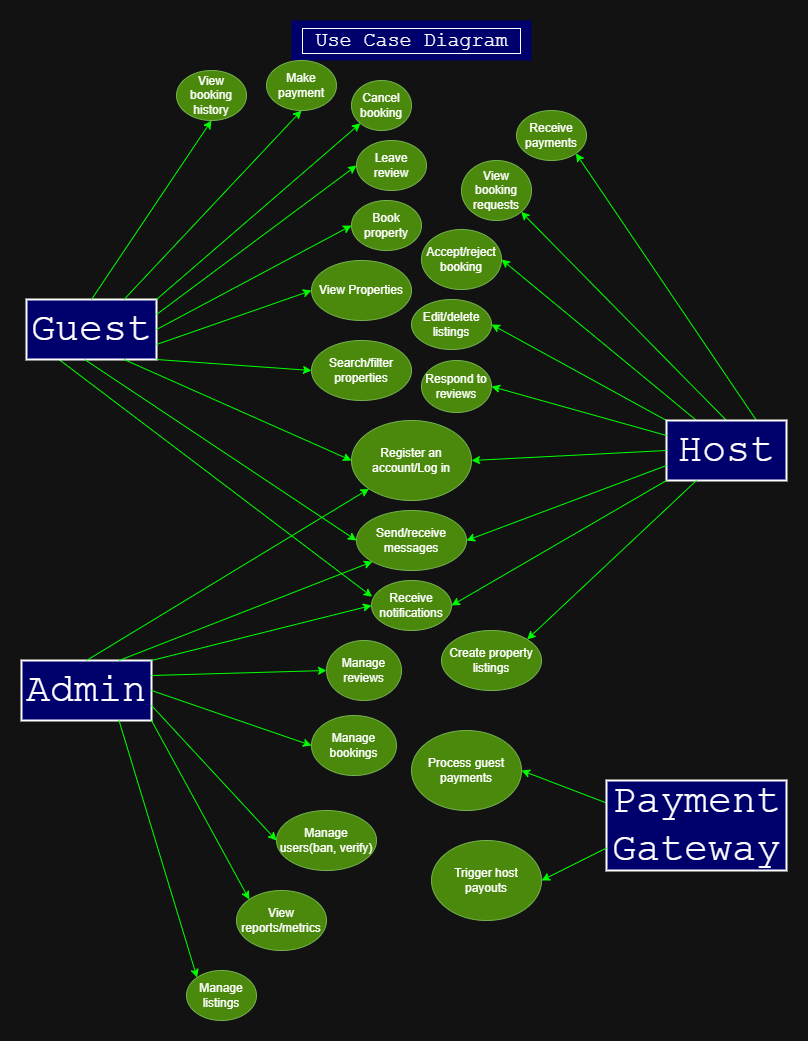

The diagram above was exported from draw.io. Its source (the exported page's mxGraphModel, read from the mxfile embedded in the PNG):
<mxGraphModel dx="1747" dy="1044" grid="1" gridSize="10" guides="1" tooltips="1" connect="1" arrows="1" fold="1" page="1" pageScale="1" pageWidth="850" pageHeight="1100" math="0" shadow="0">
  <root>
    <mxCell id="0" />
    <mxCell id="1" parent="0" />
    <mxCell id="0cJFQFMNABkYuW_oG9s4-1" value="&lt;font style=&quot;font-size: 20px;&quot; face=&quot;Courier New&quot;&gt;&amp;nbsp;Use Case Diagram&amp;nbsp;&lt;/font&gt;" style="text;html=1;align=center;verticalAlign=middle;resizable=0;points=[];autosize=1;strokeColor=none;fillColor=light-dark(#00006C,#00006C);labelBorderColor=default;" parent="1" vertex="1">
      <mxGeometry x="305" y="40" width="240" height="40" as="geometry" />
    </mxCell>
    <mxCell id="0cJFQFMNABkYuW_oG9s4-14" value="Register an account/Log in" style="ellipse;whiteSpace=wrap;html=1;fillColor=#60a917;fontColor=light-dark(#FFFFFF,#FFFFFF);strokeColor=#2D7600;" parent="1" vertex="1">
      <mxGeometry x="365" y="440" width="120" height="80" as="geometry" />
    </mxCell>
    <mxCell id="0cJFQFMNABkYuW_oG9s4-17" value="View Properties" style="ellipse;whiteSpace=wrap;html=1;fillColor=#60a917;fontColor=light-dark(#FFFFFF,#FFFFFF);strokeColor=#2D7600;" parent="1" vertex="1">
      <mxGeometry x="325" y="280" width="100" height="60" as="geometry" />
    </mxCell>
    <mxCell id="0cJFQFMNABkYuW_oG9s4-18" value="Search/filter properties" style="ellipse;whiteSpace=wrap;html=1;fillColor=#60a917;fontColor=light-dark(#FFFFFF,#FFFFFF);strokeColor=#2D7600;" parent="1" vertex="1">
      <mxGeometry x="325" y="360" width="100" height="60" as="geometry" />
    </mxCell>
    <mxCell id="0cJFQFMNABkYuW_oG9s4-19" value="Book property" style="ellipse;whiteSpace=wrap;html=1;fillColor=#60a917;fontColor=light-dark(#FFFFFF,#FFFFFF);strokeColor=#2D7600;" parent="1" vertex="1">
      <mxGeometry x="365" y="220" width="70" height="50" as="geometry" />
    </mxCell>
    <mxCell id="0cJFQFMNABkYuW_oG9s4-20" value="Cancel booking" style="ellipse;whiteSpace=wrap;html=1;fillColor=#60a917;fontColor=light-dark(#FFFFFF,#FFFFFF);strokeColor=#2D7600;" parent="1" vertex="1">
      <mxGeometry x="365" y="100" width="60" height="50" as="geometry" />
    </mxCell>
    <mxCell id="0cJFQFMNABkYuW_oG9s4-21" value="Make payment" style="ellipse;whiteSpace=wrap;html=1;fillColor=#60a917;fontColor=light-dark(#FFFFFF,#FFFFFF);strokeColor=#2D7600;" parent="1" vertex="1">
      <mxGeometry x="280" y="80" width="70" height="50" as="geometry" />
    </mxCell>
    <mxCell id="0cJFQFMNABkYuW_oG9s4-23" value="View booking history" style="ellipse;whiteSpace=wrap;html=1;fillColor=#60a917;fontColor=light-dark(#FFFFFF,#FFFFFF);strokeColor=#2D7600;" parent="1" vertex="1">
      <mxGeometry x="190" y="90" width="70" height="50" as="geometry" />
    </mxCell>
    <mxCell id="0cJFQFMNABkYuW_oG9s4-24" value="Leave review" style="ellipse;whiteSpace=wrap;html=1;fillColor=#60a917;fontColor=light-dark(#FFFFFF,#FFFFFF);strokeColor=#2D7600;" parent="1" vertex="1">
      <mxGeometry x="370" y="160" width="70" height="50" as="geometry" />
    </mxCell>
    <mxCell id="0cJFQFMNABkYuW_oG9s4-25" value="Send/receive messages" style="ellipse;whiteSpace=wrap;html=1;fillColor=#60a917;fontColor=light-dark(#FFFFFF,#FFFFFF);strokeColor=#2D7600;" parent="1" vertex="1">
      <mxGeometry x="370" y="530" width="110" height="60" as="geometry" />
    </mxCell>
    <mxCell id="0cJFQFMNABkYuW_oG9s4-26" value="Receive notifications" style="ellipse;whiteSpace=wrap;html=1;fillColor=#60a917;fontColor=light-dark(#FFFFFF,#FFFFFF);strokeColor=#2D7600;" parent="1" vertex="1">
      <mxGeometry x="385" y="600" width="80" height="50" as="geometry" />
    </mxCell>
    <mxCell id="0cJFQFMNABkYuW_oG9s4-27" value="Create property listings" style="ellipse;whiteSpace=wrap;html=1;fillColor=#60a917;fontColor=light-dark(#FFFFFF,#FFFFFF);strokeColor=#2D7600;" parent="1" vertex="1">
      <mxGeometry x="455" y="650" width="100" height="60" as="geometry" />
    </mxCell>
    <mxCell id="0cJFQFMNABkYuW_oG9s4-28" value="Edit/delete listings" style="ellipse;whiteSpace=wrap;html=1;fillColor=#60a917;fontColor=light-dark(#FFFFFF,#FFFFFF);strokeColor=#2D7600;" parent="1" vertex="1">
      <mxGeometry x="425" y="319" width="80" height="50" as="geometry" />
    </mxCell>
    <mxCell id="0cJFQFMNABkYuW_oG9s4-29" value="View booking requests" style="ellipse;whiteSpace=wrap;html=1;fillColor=#60a917;fontColor=light-dark(#FFFFFF,#FFFFFF);strokeColor=#2D7600;" parent="1" vertex="1">
      <mxGeometry x="475" y="180" width="70" height="60" as="geometry" />
    </mxCell>
    <mxCell id="0cJFQFMNABkYuW_oG9s4-30" value="Accept/reject booking" style="ellipse;whiteSpace=wrap;html=1;fillColor=#60a917;fontColor=light-dark(#FFFFFF,#FFFFFF);strokeColor=#2D7600;" parent="1" vertex="1">
      <mxGeometry x="435" y="249" width="80" height="60" as="geometry" />
    </mxCell>
    <mxCell id="0cJFQFMNABkYuW_oG9s4-31" value="Receive payments" style="ellipse;whiteSpace=wrap;html=1;fillColor=#60a917;fontColor=light-dark(#FFFFFF,#FFFFFF);strokeColor=#2D7600;" parent="1" vertex="1">
      <mxGeometry x="530" y="130" width="70" height="50" as="geometry" />
    </mxCell>
    <mxCell id="0cJFQFMNABkYuW_oG9s4-32" value="Respond to reviews" style="ellipse;whiteSpace=wrap;html=1;fillColor=#60a917;fontColor=light-dark(#FFFFFF,#FFFFFF);strokeColor=#2D7600;" parent="1" vertex="1">
      <mxGeometry x="435" y="380" width="70" height="52" as="geometry" />
    </mxCell>
    <mxCell id="0cJFQFMNABkYuW_oG9s4-33" value="Manage users(ban, verify)" style="ellipse;whiteSpace=wrap;html=1;fillColor=#60a917;fontColor=light-dark(#FFFFFF,#FFFFFF);strokeColor=#2D7600;" parent="1" vertex="1">
      <mxGeometry x="290" y="830" width="100" height="60" as="geometry" />
    </mxCell>
    <mxCell id="0cJFQFMNABkYuW_oG9s4-34" value="Manage listings" style="ellipse;whiteSpace=wrap;html=1;fillColor=#60a917;fontColor=light-dark(#FFFFFF,#FFFFFF);strokeColor=#2D7600;" parent="1" vertex="1">
      <mxGeometry x="200" y="990" width="70" height="50" as="geometry" />
    </mxCell>
    <mxCell id="0cJFQFMNABkYuW_oG9s4-35" value="Manage bookings" style="ellipse;whiteSpace=wrap;html=1;fillColor=#60a917;fontColor=light-dark(#FFFFFF,#FFFFFF);strokeColor=#2D7600;" parent="1" vertex="1">
      <mxGeometry x="325" y="735" width="85" height="60" as="geometry" />
    </mxCell>
    <mxCell id="0cJFQFMNABkYuW_oG9s4-36" value="Manage reviews" style="ellipse;whiteSpace=wrap;html=1;fillColor=#60a917;fontColor=light-dark(#FFFFFF,#FFFFFF);strokeColor=#2D7600;" parent="1" vertex="1">
      <mxGeometry x="340" y="660" width="75" height="60" as="geometry" />
    </mxCell>
    <mxCell id="0cJFQFMNABkYuW_oG9s4-37" value="View reports/metrics" style="ellipse;whiteSpace=wrap;html=1;fillColor=#60a917;fontColor=light-dark(#FFFFFF,#FFFFFF);strokeColor=#2D7600;" parent="1" vertex="1">
      <mxGeometry x="250" y="910" width="90" height="60" as="geometry" />
    </mxCell>
    <mxCell id="0cJFQFMNABkYuW_oG9s4-38" value="Process guest payments" style="ellipse;whiteSpace=wrap;html=1;fillColor=#60a917;fontColor=light-dark(#FFFFFF,#FFFFFF);strokeColor=#2D7600;" parent="1" vertex="1">
      <mxGeometry x="425" y="750" width="110" height="80" as="geometry" />
    </mxCell>
    <mxCell id="0cJFQFMNABkYuW_oG9s4-39" value="Trigger host payouts" style="ellipse;whiteSpace=wrap;html=1;fillColor=#60a917;fontColor=light-dark(#FFFFFF,#FFFFFF);strokeColor=#2D7600;" parent="1" vertex="1">
      <mxGeometry x="445" y="860" width="110" height="80" as="geometry" />
    </mxCell>
    <mxCell id="0cJFQFMNABkYuW_oG9s4-44" value="" style="endArrow=classic;html=1;rounded=0;entryX=1;entryY=1;entryDx=0;entryDy=0;exitX=0.75;exitY=0;exitDx=0;exitDy=0;strokeColor=light-dark(#000000,#00FF00);" parent="1" source="0cJFQFMNABkYuW_oG9s4-48" target="0cJFQFMNABkYuW_oG9s4-31" edge="1">
      <mxGeometry width="50" height="50" relative="1" as="geometry">
        <mxPoint x="696.25" y="439.08000000000004" as="sourcePoint" />
        <mxPoint x="790" y="290" as="targetPoint" />
      </mxGeometry>
    </mxCell>
    <mxCell id="0cJFQFMNABkYuW_oG9s4-45" value="" style="endArrow=classic;html=1;rounded=0;entryX=1;entryY=1;entryDx=0;entryDy=0;exitX=0.5;exitY=0;exitDx=0;exitDy=0;strokeColor=light-dark(#000000,#00FF00);" parent="1" source="0cJFQFMNABkYuW_oG9s4-48" target="0cJFQFMNABkYuW_oG9s4-29" edge="1">
      <mxGeometry width="50" height="50" relative="1" as="geometry">
        <mxPoint x="681.9699999999998" y="436.56000000000006" as="sourcePoint" />
        <mxPoint x="570" y="264" as="targetPoint" />
      </mxGeometry>
    </mxCell>
    <mxCell id="0cJFQFMNABkYuW_oG9s4-46" value="" style="endArrow=classic;html=1;rounded=0;entryX=1;entryY=0.5;entryDx=0;entryDy=0;exitX=0.25;exitY=0;exitDx=0;exitDy=0;strokeColor=light-dark(#000000,#00FF00);" parent="1" source="0cJFQFMNABkYuW_oG9s4-48" target="0cJFQFMNABkYuW_oG9s4-30" edge="1">
      <mxGeometry width="50" height="50" relative="1" as="geometry">
        <mxPoint x="666.1600000000001" y="437.4" as="sourcePoint" />
        <mxPoint x="550" y="280" as="targetPoint" />
      </mxGeometry>
    </mxCell>
    <mxCell id="0cJFQFMNABkYuW_oG9s4-47" value="" style="endArrow=classic;html=1;rounded=0;entryX=1;entryY=0.5;entryDx=0;entryDy=0;strokeColor=light-dark(#000000,#00FF00);exitX=0;exitY=0;exitDx=0;exitDy=0;" parent="1" source="0cJFQFMNABkYuW_oG9s4-48" target="0cJFQFMNABkYuW_oG9s4-28" edge="1">
      <mxGeometry width="50" height="50" relative="1" as="geometry">
        <mxPoint x="669.8135593220334" y="432" as="sourcePoint" />
        <mxPoint x="550" y="320" as="targetPoint" />
      </mxGeometry>
    </mxCell>
    <mxCell id="0cJFQFMNABkYuW_oG9s4-48" value="&lt;font style=&quot;font-size: 40px;&quot; face=&quot;Courier New&quot;&gt;Host&lt;/font&gt;" style="rounded=0;whiteSpace=wrap;html=1;fillColor=light-dark(#00006C,#00006C);strokeColor=light-dark(#FFFFFF,#FFFFFF);gradientDirection=radial;strokeWidth=2;" parent="1" vertex="1">
      <mxGeometry x="680" y="440" width="120" height="60" as="geometry" />
    </mxCell>
    <mxCell id="0cJFQFMNABkYuW_oG9s4-49" value="" style="endArrow=classic;html=1;rounded=0;strokeColor=light-dark(#000000,#00FF00);exitX=0;exitY=0.25;exitDx=0;exitDy=0;entryX=1;entryY=0.5;entryDx=0;entryDy=0;" parent="1" source="0cJFQFMNABkYuW_oG9s4-48" target="0cJFQFMNABkYuW_oG9s4-32" edge="1">
      <mxGeometry width="50" height="50" relative="1" as="geometry">
        <mxPoint x="725" y="546" as="sourcePoint" />
        <mxPoint x="540" y="430" as="targetPoint" />
      </mxGeometry>
    </mxCell>
    <mxCell id="0cJFQFMNABkYuW_oG9s4-50" value="" style="endArrow=classic;html=1;rounded=0;strokeColor=light-dark(#000000,#00FF00);entryX=1;entryY=0.5;entryDx=0;entryDy=0;exitX=0;exitY=0.5;exitDx=0;exitDy=0;" parent="1" source="0cJFQFMNABkYuW_oG9s4-48" target="0cJFQFMNABkYuW_oG9s4-14" edge="1">
      <mxGeometry width="50" height="50" relative="1" as="geometry">
        <mxPoint x="660" y="510" as="sourcePoint" />
        <mxPoint x="570" y="420" as="targetPoint" />
      </mxGeometry>
    </mxCell>
    <mxCell id="0cJFQFMNABkYuW_oG9s4-51" value="" style="endArrow=classic;html=1;rounded=0;strokeColor=light-dark(#000000,#00FF00);entryX=1;entryY=0.5;entryDx=0;entryDy=0;exitX=0;exitY=0.75;exitDx=0;exitDy=0;" parent="1" source="0cJFQFMNABkYuW_oG9s4-48" target="0cJFQFMNABkYuW_oG9s4-25" edge="1">
      <mxGeometry width="50" height="50" relative="1" as="geometry">
        <mxPoint x="765" y="470" as="sourcePoint" />
        <mxPoint x="570" y="480" as="targetPoint" />
      </mxGeometry>
    </mxCell>
    <mxCell id="0cJFQFMNABkYuW_oG9s4-52" value="" style="endArrow=classic;html=1;rounded=0;strokeColor=light-dark(#000000,#00FF00);entryX=1;entryY=0.5;entryDx=0;entryDy=0;exitX=0;exitY=1;exitDx=0;exitDy=0;" parent="1" source="0cJFQFMNABkYuW_oG9s4-48" target="0cJFQFMNABkYuW_oG9s4-26" edge="1">
      <mxGeometry width="50" height="50" relative="1" as="geometry">
        <mxPoint x="740" y="570" as="sourcePoint" />
        <mxPoint x="540" y="645" as="targetPoint" />
      </mxGeometry>
    </mxCell>
    <mxCell id="0cJFQFMNABkYuW_oG9s4-53" value="" style="endArrow=classic;html=1;rounded=0;strokeColor=light-dark(#000000,#00FF00);entryX=0.008;entryY=0.325;entryDx=0;entryDy=0;entryPerimeter=0;exitX=0.25;exitY=1;exitDx=0;exitDy=0;" parent="1" source="0cJFQFMNABkYuW_oG9s4-54" target="0cJFQFMNABkYuW_oG9s4-26" edge="1">
      <mxGeometry width="50" height="50" relative="1" as="geometry">
        <mxPoint x="150" y="440" as="sourcePoint" />
        <mxPoint x="300" y="510" as="targetPoint" />
      </mxGeometry>
    </mxCell>
    <mxCell id="0cJFQFMNABkYuW_oG9s4-54" value="&lt;font style=&quot;font-size: 40px;&quot; face=&quot;Courier New&quot;&gt;Guest&lt;/font&gt;" style="rounded=0;whiteSpace=wrap;html=1;fillColor=light-dark(#00006C,#00006C);strokeColor=light-dark(#FFFFFF,#FFFFFF);gradientDirection=radial;strokeWidth=2;" parent="1" vertex="1">
      <mxGeometry x="40" y="319" width="130" height="60" as="geometry" />
    </mxCell>
    <mxCell id="0cJFQFMNABkYuW_oG9s4-55" value="" style="endArrow=classic;html=1;rounded=0;strokeColor=light-dark(#000000,#00FF00);entryX=0;entryY=0.5;entryDx=0;entryDy=0;exitX=0.448;exitY=1.001;exitDx=0;exitDy=0;exitPerimeter=0;" parent="1" source="0cJFQFMNABkYuW_oG9s4-54" target="0cJFQFMNABkYuW_oG9s4-25" edge="1">
      <mxGeometry width="50" height="50" relative="1" as="geometry">
        <mxPoint x="129" y="400" as="sourcePoint" />
        <mxPoint x="445" y="637" as="targetPoint" />
      </mxGeometry>
    </mxCell>
    <mxCell id="0cJFQFMNABkYuW_oG9s4-56" value="" style="endArrow=classic;html=1;rounded=0;strokeColor=light-dark(#000000,#00FF00);entryX=0;entryY=0.5;entryDx=0;entryDy=0;exitX=0.75;exitY=1;exitDx=0;exitDy=0;" parent="1" source="0cJFQFMNABkYuW_oG9s4-54" target="0cJFQFMNABkYuW_oG9s4-14" edge="1">
      <mxGeometry width="50" height="50" relative="1" as="geometry">
        <mxPoint x="270" y="470" as="sourcePoint" />
        <mxPoint x="546" y="651" as="targetPoint" />
      </mxGeometry>
    </mxCell>
    <mxCell id="0cJFQFMNABkYuW_oG9s4-57" value="" style="endArrow=classic;html=1;rounded=0;strokeColor=light-dark(#000000,#00FF00);entryX=0;entryY=0.5;entryDx=0;entryDy=0;exitX=1;exitY=1;exitDx=0;exitDy=0;fontColor=light-dark(#FFFFFF,#FFFFFF);" parent="1" source="0cJFQFMNABkYuW_oG9s4-54" target="0cJFQFMNABkYuW_oG9s4-18" edge="1">
      <mxGeometry width="50" height="50" relative="1" as="geometry">
        <mxPoint x="190" y="400" as="sourcePoint" />
        <mxPoint x="425" y="501" as="targetPoint" />
      </mxGeometry>
    </mxCell>
    <mxCell id="0cJFQFMNABkYuW_oG9s4-58" value="" style="endArrow=classic;html=1;rounded=0;strokeColor=light-dark(#000000,#00FF00);exitX=1;exitY=0.75;exitDx=0;exitDy=0;entryX=0;entryY=0.5;entryDx=0;entryDy=0;fontColor=light-dark(#FFFFFF,#FFFFFF);" parent="1" source="0cJFQFMNABkYuW_oG9s4-54" target="0cJFQFMNABkYuW_oG9s4-17" edge="1">
      <mxGeometry width="50" height="50" relative="1" as="geometry">
        <mxPoint x="250" y="330" as="sourcePoint" />
        <mxPoint x="310" y="350" as="targetPoint" />
      </mxGeometry>
    </mxCell>
    <mxCell id="0cJFQFMNABkYuW_oG9s4-59" value="" style="endArrow=classic;html=1;rounded=0;strokeColor=light-dark(#000000,#00FF00);exitX=1;exitY=0.5;exitDx=0;exitDy=0;entryX=0;entryY=0.5;entryDx=0;entryDy=0;fontColor=light-dark(#FFFFFF,#FFFFFF);" parent="1" source="0cJFQFMNABkYuW_oG9s4-54" target="0cJFQFMNABkYuW_oG9s4-19" edge="1">
      <mxGeometry width="50" height="50" relative="1" as="geometry">
        <mxPoint x="175" y="334" as="sourcePoint" />
        <mxPoint x="340" y="280" as="targetPoint" />
      </mxGeometry>
    </mxCell>
    <mxCell id="0cJFQFMNABkYuW_oG9s4-60" value="" style="endArrow=classic;html=1;rounded=0;strokeColor=light-dark(#000000,#00FF00);exitX=1;exitY=0.25;exitDx=0;exitDy=0;entryX=0;entryY=0.5;entryDx=0;entryDy=0;fontColor=light-dark(#FFFFFF,#FFFFFF);" parent="1" source="0cJFQFMNABkYuW_oG9s4-54" target="0cJFQFMNABkYuW_oG9s4-24" edge="1">
      <mxGeometry width="50" height="50" relative="1" as="geometry">
        <mxPoint x="250" y="264" as="sourcePoint" />
        <mxPoint x="415" y="210" as="targetPoint" />
      </mxGeometry>
    </mxCell>
    <mxCell id="0cJFQFMNABkYuW_oG9s4-61" value="" style="endArrow=classic;html=1;rounded=0;strokeColor=light-dark(#000000,#00FF00);exitX=1;exitY=0;exitDx=0;exitDy=0;entryX=0;entryY=1;entryDx=0;entryDy=0;fontColor=light-dark(#FFFFFF,#FFFFFF);" parent="1" source="0cJFQFMNABkYuW_oG9s4-54" target="0cJFQFMNABkYuW_oG9s4-20" edge="1">
      <mxGeometry width="50" height="50" relative="1" as="geometry">
        <mxPoint x="260" y="234" as="sourcePoint" />
        <mxPoint x="425" y="180" as="targetPoint" />
      </mxGeometry>
    </mxCell>
    <mxCell id="0cJFQFMNABkYuW_oG9s4-62" value="" style="endArrow=classic;html=1;rounded=0;strokeColor=light-dark(#000000,#00FF00);exitX=0.75;exitY=0;exitDx=0;exitDy=0;entryX=0.5;entryY=1;entryDx=0;entryDy=0;" parent="1" source="0cJFQFMNABkYuW_oG9s4-54" target="0cJFQFMNABkYuW_oG9s4-21" edge="1">
      <mxGeometry width="50" height="50" relative="1" as="geometry">
        <mxPoint x="220" y="224" as="sourcePoint" />
        <mxPoint x="385" y="170" as="targetPoint" />
      </mxGeometry>
    </mxCell>
    <mxCell id="0cJFQFMNABkYuW_oG9s4-63" value="" style="endArrow=classic;html=1;rounded=0;strokeColor=light-dark(#000000,#00FF00);exitX=0.5;exitY=0;exitDx=0;exitDy=0;entryX=0.5;entryY=1;entryDx=0;entryDy=0;" parent="1" source="0cJFQFMNABkYuW_oG9s4-54" target="0cJFQFMNABkYuW_oG9s4-23" edge="1">
      <mxGeometry width="50" height="50" relative="1" as="geometry">
        <mxPoint x="170" y="234" as="sourcePoint" />
        <mxPoint x="335" y="180" as="targetPoint" />
      </mxGeometry>
    </mxCell>
    <mxCell id="0cJFQFMNABkYuW_oG9s4-64" value="" style="endArrow=classic;html=1;rounded=0;strokeColor=light-dark(#000000,#00FF00);exitX=0.25;exitY=1;exitDx=0;exitDy=0;entryX=1;entryY=0;entryDx=0;entryDy=0;" parent="1" source="0cJFQFMNABkYuW_oG9s4-48" target="0cJFQFMNABkYuW_oG9s4-27" edge="1">
      <mxGeometry width="50" height="50" relative="1" as="geometry">
        <mxPoint x="580" y="674" as="sourcePoint" />
        <mxPoint x="745" y="620" as="targetPoint" />
      </mxGeometry>
    </mxCell>
    <mxCell id="0cJFQFMNABkYuW_oG9s4-65" value="" style="endArrow=classic;html=1;rounded=0;strokeColor=light-dark(#000000,#00FF00);exitX=0;exitY=0.25;exitDx=0;exitDy=0;entryX=1;entryY=0.5;entryDx=0;entryDy=0;fontColor=light-dark(#FFFFFF,#FFFFFF);" parent="1" source="0cJFQFMNABkYuW_oG9s4-66" target="0cJFQFMNABkYuW_oG9s4-38" edge="1">
      <mxGeometry width="50" height="50" relative="1" as="geometry">
        <mxPoint x="570.96" y="835.22" as="sourcePoint" />
        <mxPoint x="785" y="700" as="targetPoint" />
      </mxGeometry>
    </mxCell>
    <mxCell id="0cJFQFMNABkYuW_oG9s4-66" value="&lt;font style=&quot;font-size: 40px;&quot; face=&quot;Courier New&quot;&gt;Payment&lt;br&gt;Gateway&lt;/font&gt;" style="rounded=0;whiteSpace=wrap;html=1;fillColor=light-dark(#00006C,#00006C);strokeColor=light-dark(#FFFFFF,#FFFFFF);gradientDirection=radial;strokeWidth=2;" parent="1" vertex="1">
      <mxGeometry x="620" y="800" width="180" height="90" as="geometry" />
    </mxCell>
    <mxCell id="0cJFQFMNABkYuW_oG9s4-67" value="&lt;font style=&quot;font-size: 40px;&quot; face=&quot;Courier New&quot;&gt;Admin&lt;/font&gt;" style="rounded=0;whiteSpace=wrap;html=1;fillColor=light-dark(#00006C,#00006C);strokeColor=light-dark(#FFFFFF,#FFFFFF);gradientDirection=radial;strokeWidth=2;" parent="1" vertex="1">
      <mxGeometry x="35" y="680" width="130" height="60" as="geometry" />
    </mxCell>
    <mxCell id="0cJFQFMNABkYuW_oG9s4-68" value="" style="endArrow=classic;html=1;rounded=0;strokeColor=light-dark(#000000,#00FF00);exitX=0;exitY=0.75;exitDx=0;exitDy=0;entryX=1;entryY=0.5;entryDx=0;entryDy=0;fontColor=light-dark(#FFFFFF,#FFFFFF);" parent="1" source="0cJFQFMNABkYuW_oG9s4-66" target="0cJFQFMNABkYuW_oG9s4-39" edge="1">
      <mxGeometry width="50" height="50" relative="1" as="geometry">
        <mxPoint x="625.96" y="935.22" as="sourcePoint" />
        <mxPoint x="590" y="890" as="targetPoint" />
      </mxGeometry>
    </mxCell>
    <mxCell id="0cJFQFMNABkYuW_oG9s4-69" value="" style="endArrow=classic;html=1;rounded=0;strokeColor=light-dark(#000000,#00FF00);exitX=0.5;exitY=0;exitDx=0;exitDy=0;entryX=0;entryY=1;entryDx=0;entryDy=0;" parent="1" source="0cJFQFMNABkYuW_oG9s4-67" target="0cJFQFMNABkYuW_oG9s4-14" edge="1">
      <mxGeometry width="50" height="50" relative="1" as="geometry">
        <mxPoint x="275.96000000000004" y="755.22" as="sourcePoint" />
        <mxPoint x="350" y="510" as="targetPoint" />
      </mxGeometry>
    </mxCell>
    <mxCell id="0cJFQFMNABkYuW_oG9s4-70" value="" style="endArrow=classic;html=1;rounded=0;strokeColor=light-dark(#000000,#00FF00);exitX=0.75;exitY=0;exitDx=0;exitDy=0;entryX=0;entryY=1;entryDx=0;entryDy=0;" parent="1" source="0cJFQFMNABkYuW_oG9s4-67" target="0cJFQFMNABkYuW_oG9s4-25" edge="1">
      <mxGeometry width="50" height="50" relative="1" as="geometry">
        <mxPoint x="245.96000000000004" y="695.22" as="sourcePoint" />
        <mxPoint x="210" y="650" as="targetPoint" />
      </mxGeometry>
    </mxCell>
    <mxCell id="0cJFQFMNABkYuW_oG9s4-71" value="" style="endArrow=classic;html=1;rounded=0;strokeColor=light-dark(#000000,#00FF00);exitX=1;exitY=0;exitDx=0;exitDy=0;entryX=0;entryY=0.5;entryDx=0;entryDy=0;fontColor=light-dark(#FFFFFF,#FFFFFF);" parent="1" source="0cJFQFMNABkYuW_oG9s4-67" target="0cJFQFMNABkYuW_oG9s4-26" edge="1">
      <mxGeometry width="50" height="50" relative="1" as="geometry">
        <mxPoint x="235.96000000000004" y="725.22" as="sourcePoint" />
        <mxPoint x="200" y="680" as="targetPoint" />
      </mxGeometry>
    </mxCell>
    <mxCell id="0cJFQFMNABkYuW_oG9s4-72" value="" style="endArrow=classic;html=1;rounded=0;strokeColor=light-dark(#000000,#00FF00);exitX=1;exitY=0.25;exitDx=0;exitDy=0;entryX=0;entryY=0.5;entryDx=0;entryDy=0;fontColor=light-dark(#FFFFFF,#FFFFFF);" parent="1" source="0cJFQFMNABkYuW_oG9s4-67" target="0cJFQFMNABkYuW_oG9s4-36" edge="1">
      <mxGeometry width="50" height="50" relative="1" as="geometry">
        <mxPoint x="245.96000000000004" y="755.22" as="sourcePoint" />
        <mxPoint x="210" y="710" as="targetPoint" />
      </mxGeometry>
    </mxCell>
    <mxCell id="0cJFQFMNABkYuW_oG9s4-73" value="" style="endArrow=classic;html=1;rounded=0;strokeColor=light-dark(#000000,#00FF00);exitX=1;exitY=0.5;exitDx=0;exitDy=0;entryX=0;entryY=0.5;entryDx=0;entryDy=0;fontColor=light-dark(#FFFFFF,#FFFFFF);" parent="1" source="0cJFQFMNABkYuW_oG9s4-67" target="0cJFQFMNABkYuW_oG9s4-35" edge="1">
      <mxGeometry width="50" height="50" relative="1" as="geometry">
        <mxPoint x="225.96000000000004" y="785.22" as="sourcePoint" />
        <mxPoint x="190" y="740" as="targetPoint" />
      </mxGeometry>
    </mxCell>
    <mxCell id="0cJFQFMNABkYuW_oG9s4-74" value="" style="endArrow=classic;html=1;rounded=0;strokeColor=light-dark(#000000,#00FF00);exitX=1;exitY=0.75;exitDx=0;exitDy=0;entryX=0;entryY=0.5;entryDx=0;entryDy=0;fontColor=light-dark(#FFFFFF,#FFFFFF);" parent="1" source="0cJFQFMNABkYuW_oG9s4-67" target="0cJFQFMNABkYuW_oG9s4-33" edge="1">
      <mxGeometry width="50" height="50" relative="1" as="geometry">
        <mxPoint x="185.96000000000004" y="835.22" as="sourcePoint" />
        <mxPoint x="150" y="790" as="targetPoint" />
      </mxGeometry>
    </mxCell>
    <mxCell id="0cJFQFMNABkYuW_oG9s4-75" value="" style="endArrow=classic;html=1;rounded=0;strokeColor=light-dark(#000000,#00FF00);exitX=1;exitY=1;exitDx=0;exitDy=0;entryX=0;entryY=0;entryDx=0;entryDy=0;fontColor=light-dark(#FFFFFF,#FFFFFF);" parent="1" source="0cJFQFMNABkYuW_oG9s4-67" target="0cJFQFMNABkYuW_oG9s4-37" edge="1">
      <mxGeometry width="50" height="50" relative="1" as="geometry">
        <mxPoint x="165.96000000000004" y="835.22" as="sourcePoint" />
        <mxPoint x="130" y="790" as="targetPoint" />
      </mxGeometry>
    </mxCell>
    <mxCell id="0cJFQFMNABkYuW_oG9s4-76" value="" style="endArrow=classic;html=1;rounded=0;strokeColor=light-dark(#000000,#00FF00);exitX=0.75;exitY=1;exitDx=0;exitDy=0;entryX=0;entryY=0;entryDx=0;entryDy=0;" parent="1" source="0cJFQFMNABkYuW_oG9s4-67" target="0cJFQFMNABkYuW_oG9s4-34" edge="1">
      <mxGeometry width="50" height="50" relative="1" as="geometry">
        <mxPoint x="135.96000000000004" y="945.22" as="sourcePoint" />
        <mxPoint x="100" y="900" as="targetPoint" />
      </mxGeometry>
    </mxCell>
  </root>
</mxGraphModel>